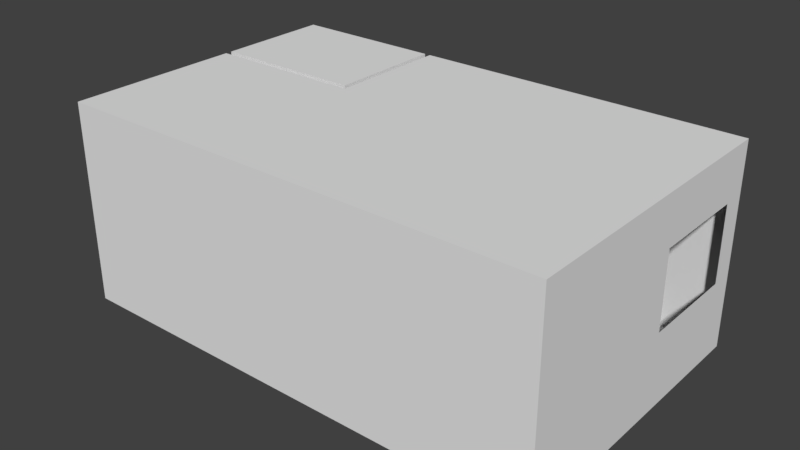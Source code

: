 # Source: Motel_Unit.blend  (saved by Blender 2.79.0; exported with 4.5.12 LTS)
import bpy
from mathutils import Matrix  # noqa: F401  (used for matrix-valued properties, if any)

bpy.ops.wm.read_factory_settings(use_empty=True)
scene = bpy.context.scene
scene.name = 'Scene'

# ---- collections
col_collection_1 = bpy.data.collections.new('Collection 1'); scene.collection.children.link(col_collection_1)

# ---- world
world_world = bpy.data.worlds.new('World'); scene.world = world_world
world_world.color = (0.05088, 0.05088, 0.05088)
world_world.use_sun_shadow = False
world_world.sun_shadow_jitter_overblur = 0.0
world_world.cycles.sampling_method = 'MANUAL'

# ---- meshes
me_plane_005 = bpy.data.meshes.new('Plane.005')
me_plane_005.from_pydata([(-1.108, 1.0, 0.0), (-1.108, 0.837, 0.0), (-1.078, 1.0, 0.0), (-1.078, 0.837, 0.0), (-0.751, 1.0, 0.0), (-0.751, 0.837, 0.0), (-1.108, 0.2141, 0.0), (-1.078, 0.2141, 0.0), (-0.751, 0.2141, 0.0), (-0.4522, 1.0, 0.0), (-0.4522, 0.837, 0.0), (-0.4522, 0.2141, 0.0)], [], [(1, 3, 2, 0), (6, 7, 3, 1), (3, 5, 4, 2), (7, 8, 5, 3), (5, 10, 9, 4), (8, 11, 10, 5)])
me_plane_005.use_remesh_preserve_volume = False
me_plane_005.use_remesh_preserve_attributes = False
me_plane_005.use_mirror_vertex_groups = False
me_plane_005.update()
me_plane_004 = bpy.data.meshes.new('Plane.004')
me_plane_004.from_pydata([(-1.108, -1.0, 0.0), (1.0, -1.0, 0.0), (1.0, 1.0, 0.0), (-1.108, -0.9651, 0.0), (1.0, -0.9651, 0.0), (1.0, -0.6321, 0.0), (-1.108, -0.6321, 0.0), (1.0, 0.001548, 0.0), (-1.108, 0.001548, 0.0), (1.0, 0.837, 0.0), (-0.4266, -1.0, 0.0), (-0.4266, 1.0, 0.0), (-0.4266, -0.9651, 0.0), (-0.4266, -0.6321, 0.0), (-0.4266, 0.001548, 0.0), (-0.4266, 0.837, 0.0), (-1.108, 0.17, 0.0), (1.0, 0.17, 0.0), (-0.4266, 0.17, 0.0), (-1.078, -0.9651, 0.0), (-1.078, -0.6321, 0.0), (-1.078, 0.001548, 0.0), (-1.078, -1.0, 0.0), (-1.078, 0.17, 0.0), (-0.8592, -1.0, 0.0), (-0.8592, -0.9651, 0.0), (-0.8592, -0.6321, 0.0), (-0.8592, 0.001548, 0.0), (-0.8592, 0.17, 0.0), (1.0, 0.2141, 0.0), (-0.4266, 0.2141, 0.0), (-0.4522, -1.0, 0.0), (-0.4522, -0.9651, 0.0), (-0.4522, -0.6321, 0.0), (-0.4522, 0.001548, 0.0), (-0.4522, 0.17, 0.0)], [], [(15, 9, 2, 11), (10, 1, 4, 12), (12, 4, 5, 13), (13, 5, 7, 14), (30, 29, 9, 15), (33, 13, 14, 34), (32, 12, 13, 33), (31, 10, 12, 32), (34, 14, 18, 35), (14, 7, 17, 18), (8, 21, 23, 16), (0, 22, 19, 3), (3, 19, 20, 6), (6, 20, 21, 8), (21, 27, 28, 23), (22, 24, 25, 19), (19, 25, 26, 20), (20, 26, 27, 21), (18, 17, 29, 30), (27, 34, 35, 28), (24, 31, 32, 25), (25, 32, 33, 26), (26, 33, 34, 27)])
me_plane_004.use_remesh_preserve_volume = False
me_plane_004.use_remesh_preserve_attributes = False
me_plane_004.use_mirror_vertex_groups = False
me_plane_004.update()
me_plane_003 = bpy.data.meshes.new('Plane.003')
me_plane_003.from_pydata([(-1.108, -1.0, 0.0), (1.0, -1.0, 0.0), (1.0, 1.0, 0.0), (-1.108, -0.9651, 0.0), (1.0, -0.9651, 0.0), (1.0, -0.6321, 0.0), (-1.108, -0.6321, 0.0), (1.0, 0.001548, 0.0), (-1.108, 0.001548, 0.0), (1.0, 0.837, 0.0), (-0.4266, -1.0, 0.0), (-0.4266, 1.0, 0.0), (-0.4266, 0.837, 0.0), (-1.108, 0.17, 0.0), (1.0, 0.17, 0.0), (-0.4266, 0.17, 0.0), (-1.078, -1.0, 0.0), (-1.078, 0.17, 0.0), (-0.8592, -1.0, 0.0), (-0.7512, 0.17, 0.0), (1.0, 0.2141, 0.0), (-0.4266, 0.2141, 0.0), (-0.4522, -1.0, 0.0), (-0.4522, 0.17, 0.0), (-1.108, -0.9651, 8.0), (-1.108, -1.0, 8.0), (-0.4266, -1.0, 8.0), (1.0, -1.0, 8.0), (1.0, 0.837, 8.0), (1.0, 1.0, 8.0), (-1.108, -0.6321, 8.0), (1.0, -0.9651, 8.0), (1.0, -0.6321, 8.0), (-1.108, 0.001548, 8.0), (1.0, 0.001548, 8.0), (-1.108, 0.17, 8.0), (1.0, 0.2141, 8.0), (-0.4522, -1.0, 8.0), (-0.4266, 1.0, 8.0), (-0.4266, 0.837, 8.0), (-0.4266, 0.2141, 8.0), (1.0, 0.17, 8.0), (-0.4266, 0.17, 8.0), (-1.078, 0.17, 8.0), (-1.078, -1.0, 8.0), (-0.7513, 0.17, 8.0), (-0.8592, -1.0, 8.0), (-0.4522, 0.17, 8.0), (-1.108, -0.6321, 6.428), (-1.108, 0.001548, 6.428), (-0.4266, 0.2141, 6.428), (-0.4266, 0.837, 6.428), (1.0, 0.001548, 6.428), (1.0, -0.6321, 6.428), (-1.078, -1.0, 6.428), (-1.108, -1.0, 6.428), (-0.7513, 0.17, 6.428), (-0.4522, 0.17, 6.428), (-1.108, 0.17, 6.428), (-1.078, 0.17, 6.428), (-0.4266, 1.0, 6.428), (1.0, 0.837, 6.428), (1.0, 0.2141, 6.428), (-0.4522, -1.0, 6.428), (-0.8592, -1.0, 6.428), (-1.108, -0.9651, 6.428), (1.0, -1.0, 6.428), (-0.4266, -1.0, 6.428), (1.0, 0.17, 6.428), (1.0, 1.0, 6.428), (1.0, -0.9651, 6.428), (-0.4266, 0.17, 6.428), (-1.108, 0.001548, 2.996), (-0.4266, 0.837, 2.996), (1.0, -0.6321, 2.996), (-1.108, -1.0, 2.996), (-0.4522, 0.17, 2.996), (-1.108, 0.17, 2.996), (-0.4266, 1.0, 2.996), (1.0, 0.2141, 2.996), (-0.8592, -1.0, 2.996), (-1.108, -0.9651, 2.996), (-0.4266, -1.0, 2.996), (-1.108, -0.6321, 2.996), (-0.4266, 0.2141, 2.996), (1.0, 0.001548, 2.996), (-1.078, -1.0, 2.996), (-0.7512, 0.17, 2.996), (-1.078, 0.17, 2.996), (1.0, 0.837, 2.996), (-0.4522, -1.0, 2.996), (1.0, -1.0, 2.996), (1.0, 0.17, 2.996), (1.0, 1.0, 2.996), (1.0, -0.9651, 2.996), (-0.4266, 0.17, 2.996), (-1.108, -0.6321, 6.003), (-0.4266, 0.2141, 6.003), (1.0, 0.001548, 6.003), (-1.078, -1.0, 6.003), (-0.7512, 0.17, 6.003), (-1.078, 0.17, 6.003), (1.0, 0.837, 6.003), (-0.4522, -1.0, 6.003), (1.0, -1.0, 6.003), (1.0, 0.17, 6.003), (1.0, 1.0, 6.003), (1.0, -0.9651, 6.003), (-0.4266, 0.17, 6.003), (-1.108, 0.001548, 6.003), (-0.4266, 0.837, 6.003), (1.0, -0.6321, 6.003), (-1.108, -1.0, 6.003), (-0.4522, 0.17, 6.003), (-1.108, 0.17, 6.003), (-0.4266, 1.0, 6.003), (1.0, 0.2141, 6.003), (-0.8592, -1.0, 6.003), (-1.108, -0.9651, 6.003), (-0.4266, -1.0, 6.003)], [], [(49, 33, 30, 48), (51, 39, 40, 50), (53, 32, 34, 52), (55, 25, 44, 54), (57, 47, 45, 56), (58, 35, 33, 49), (56, 45, 43, 59), (60, 38, 39, 51), (62, 36, 28, 61), (64, 46, 37, 63), (65, 24, 25, 55), (67, 26, 27, 66), (52, 34, 41, 68), (61, 28, 29, 69), (63, 37, 26, 67), (59, 43, 35, 58), (69, 29, 38, 60), (48, 30, 24, 65), (68, 41, 36, 62), (54, 44, 46, 64), (66, 27, 31, 70), (50, 40, 42, 71), (71, 42, 47, 57), (70, 31, 32, 53), (107, 70, 53, 111), (108, 71, 57, 113), (97, 50, 71, 108), (104, 66, 70, 107), (99, 54, 64, 117), (105, 68, 62, 116), (96, 48, 65, 118), (106, 69, 60, 115), (101, 59, 58, 114), (103, 63, 67, 119), (102, 61, 69, 106), (98, 52, 68, 105), (119, 67, 66, 104), (118, 65, 55, 112), (117, 64, 63, 103), (116, 62, 61, 102), (115, 60, 51, 110), (114, 58, 49, 109), (113, 57, 56, 100), (112, 55, 54, 99), (111, 53, 52, 98), (110, 51, 50, 97), (109, 49, 48, 96), (8, 72, 83, 6), (12, 73, 84, 21), (5, 74, 85, 7), (0, 75, 86, 16), (23, 76, 87, 19), (13, 77, 72, 8), (11, 78, 73, 12), (20, 79, 89, 9), (18, 80, 90, 22), (3, 81, 75, 0), (10, 82, 91, 1), (7, 85, 92, 14), (9, 89, 93, 2), (22, 90, 82, 10), (17, 88, 77, 13), (2, 93, 78, 11), (6, 83, 81, 3), (14, 92, 79, 20), (16, 86, 80, 18), (1, 91, 94, 4), (21, 84, 95, 15), (15, 95, 76, 23), (4, 94, 74, 5), (72, 109, 96, 83), (73, 110, 97, 84), (74, 111, 98, 85), (75, 112, 99, 86), (76, 113, 100, 87), (77, 114, 109, 72), (78, 115, 110, 73), (80, 117, 103, 90), (81, 118, 112, 75), (82, 119, 104, 91), (85, 98, 105, 92), (89, 102, 106, 93), (90, 103, 119, 82), (88, 101, 114, 77), (93, 106, 115, 78), (83, 96, 118, 81), (86, 99, 117, 80), (91, 104, 107, 94), (84, 97, 108, 95), (95, 108, 113, 76), (94, 107, 111, 74)])
me_plane_003.use_remesh_preserve_volume = False
me_plane_003.use_remesh_preserve_attributes = False
me_plane_003.use_mirror_vertex_groups = False
me_plane_003.update()
me_plane_002 = bpy.data.meshes.new('Plane.002')
me_plane_002.from_pydata([(-1.078, 1.0, 8.0), (-1.108, 1.0, 8.0), (-1.108, 0.837, 8.0), (-1.078, 0.837, 8.0), (-0.751, 1.0, 8.0), (-0.751, 0.837, 8.0), (-1.078, 0.2141, 8.0), (-0.4522, 1.0, 8.0), (-0.4522, 0.837, 8.0), (-0.751, 0.2141, 8.0), (-1.108, 0.2141, 8.0), (-0.4522, 0.2141, 8.0)], [], [(2, 1, 0, 3), (10, 2, 3, 6), (3, 0, 4, 5), (6, 3, 5, 9), (5, 4, 7, 8), (9, 5, 8, 11)])
me_plane_002.use_remesh_preserve_volume = False
me_plane_002.use_remesh_preserve_attributes = False
me_plane_002.use_mirror_vertex_groups = False
me_plane_002.update()
me_plane_001 = bpy.data.meshes.new('Plane.001')
me_plane_001.from_pydata([(-1.108, -0.9651, 8.0), (-1.108, -1.0, 8.0), (-0.4266, -1.0, 8.0), (1.0, -1.0, 8.0), (1.0, 0.837, 8.0), (1.0, 1.0, 8.0), (-1.108, -0.6321, 8.0), (1.0, -0.9651, 8.0), (-1.078, -0.9651, 8.0), (1.0, -0.6321, 8.0), (-1.108, 0.1696, 8.0), (-1.078, -0.6321, 8.0), (1.0, 0.1696, 8.0), (-1.108, 0.17, 8.0), (-1.078, 0.1696, 8.0), (1.0, 0.2141, 8.0), (-0.4522, -1.0, 8.0), (-0.4266, 1.0, 8.0), (-0.4266, -0.9651, 8.0), (-0.4266, -0.6321, 8.0), (-0.4266, 0.1696, 8.0), (-0.4266, 0.837, 8.0), (-0.4266, 0.2141, 8.0), (1.0, 0.17, 8.0), (-0.4266, 0.17, 8.0), (-1.078, 0.17, 8.0), (-0.751, -0.9651, 8.0), (-0.751, -0.6321, 8.0), (-0.751, 0.1696, 8.0), (-1.078, -1.0, 8.0), (-0.751, 0.17, 8.0), (-0.751, -1.0, 8.0), (-0.4522, -0.9651, 8.0), (-0.4522, -0.6321, 8.0), (-0.4522, 0.1696, 8.0), (-0.4522, 0.17, 8.0)], [], [(33, 34, 20, 19), (22, 21, 4, 15), (19, 20, 12, 9), (18, 19, 9, 7), (2, 18, 7, 3), (21, 17, 5, 4), (32, 33, 19, 18), (16, 32, 18, 2), (34, 35, 24, 20), (20, 24, 23, 12), (10, 13, 25, 14), (1, 0, 8, 29), (0, 6, 11, 8), (6, 10, 14, 11), (14, 25, 30, 28), (29, 8, 26, 31), (8, 11, 27, 26), (11, 14, 28, 27), (24, 22, 15, 23), (28, 30, 35, 34), (31, 26, 32, 16), (26, 27, 33, 32), (27, 28, 34, 33)])
me_plane_001.use_remesh_preserve_volume = False
me_plane_001.use_remesh_preserve_attributes = False
me_plane_001.use_mirror_vertex_groups = False
me_plane_001.update()
me_plane = bpy.data.meshes.new('Plane')
me_plane.from_pydata([(-1.108, 1.0, 0.0), (-1.108, 0.837, 0.0), (-1.078, 1.0, 0.0), (-0.751, 1.0, 0.0), (-1.108, 0.2141, 0.0), (-1.078, 0.2141, 0.0), (-0.751, 0.2141, 0.0), (-0.4522, 1.0, 0.0), (-0.4522, 0.837, 0.0), (-0.4522, 0.2141, 0.0), (-1.078, 1.0, 8.0), (-1.108, 1.0, 8.0), (-1.108, 0.837, 8.0), (-0.751, 1.0, 8.0), (-1.078, 0.2141, 8.0), (-0.4522, 1.0, 8.0), (-0.4522, 0.837, 8.0), (-0.751, 0.2141, 8.0), (-1.108, 0.2141, 8.0), (-0.4522, 0.2141, 8.0), (-0.751, 0.2141, 6.428), (-1.078, 0.2141, 6.428), (-0.4522, 1.0, 6.428), (-0.4522, 0.837, 6.428), (-1.108, 0.2141, 6.428), (-0.4522, 0.2141, 6.428), (-1.108, 0.837, 6.428), (-1.108, 1.0, 6.428), (-1.078, 1.0, 6.428), (-0.751, 1.0, 6.428)], [], [(23, 16, 15, 22), (24, 18, 14, 21), (20, 17, 19, 25), (25, 19, 16, 23), (27, 11, 12, 26), (28, 10, 11, 27), (29, 13, 10, 28), (22, 15, 13, 29), (26, 12, 18, 24), (1, 26, 24, 4), (7, 22, 29, 3), (3, 29, 28, 2), (2, 28, 27, 0), (0, 27, 26, 1), (9, 25, 23, 8), (6, 20, 25, 9), (4, 24, 21, 5), (8, 23, 22, 7), (20, 21, 14, 17)])
me_plane.use_remesh_preserve_volume = False
me_plane.use_remesh_preserve_attributes = False
me_plane.use_mirror_vertex_groups = False
me_plane.update()

# ---- objects
ob_bath_floor = bpy.data.objects.new('Bath_Floor', me_plane_005)
ob_room_floor = bpy.data.objects.new('Room_Floor', me_plane_004)
ob_room_wall = bpy.data.objects.new('Room_Wall', me_plane_003)
ob_bath_ceil = bpy.data.objects.new('Bath_Ceil', me_plane_002)
ob_room_ceil = bpy.data.objects.new('Room_Ceil', me_plane_001)
ob_bath_wall = bpy.data.objects.new('Bath_Wall', me_plane)

# ---- transforms, parenting, visibility, modifiers, constraints
ob_bath_floor.location = (0.0, 0.0, 0.0)
ob_bath_floor.scale = (9.24, 5.95, 1.0)
ob_bath_floor.lineart.crease_threshold = 0.0
ob_room_floor.location = (0.0, 0.0, 0.0)
ob_room_floor.scale = (9.24, 5.95, 1.0)
ob_room_floor.lineart.crease_threshold = 0.0
ob_room_wall.location = (0.0, 0.0, 0.0)
ob_room_wall.scale = (9.24, 5.95, 1.0)
ob_room_wall.lineart.crease_threshold = 0.0
ob_bath_ceil.location = (0.0, 0.0, 0.0)
ob_bath_ceil.scale = (9.24, 5.95, 1.0)
ob_bath_ceil.lineart.crease_threshold = 0.0
ob_room_ceil.location = (0.0, 0.0, 0.0)
ob_room_ceil.scale = (9.24, 5.95, 1.0)
ob_room_ceil.lineart.crease_threshold = 0.0
ob_bath_wall.location = (0.0, 0.0, 0.0)
ob_bath_wall.scale = (9.24, 5.95, 1.0)
ob_bath_wall.lineart.crease_threshold = 0.0

# ---- collection membership
col_collection_1.objects.link(ob_bath_floor)
col_collection_1.objects.link(ob_room_floor)
col_collection_1.objects.link(ob_room_wall)
col_collection_1.objects.link(ob_bath_ceil)
col_collection_1.objects.link(ob_room_ceil)
col_collection_1.objects.link(ob_bath_wall)

# ---- scene / render settings (as saved in the file)
scene.frame_start = 1; scene.frame_end = 250; scene.frame_set(1)
scene.render.engine = 'BLENDER_EEVEE_NEXT'
scene.render.resolution_percentage = 50
scene.render.dither_intensity = 0.0
scene.cycles.use_denoising = False
scene.cycles.samples = 128
scene.cycles.sampling_pattern = 'TABULATED_SOBOL'
scene.cycles.use_adaptive_sampling = False
scene.cycles.use_light_tree = False
scene.cycles.blur_glossy = 0.0
scene.cycles.sample_clamp_indirect = 0.0
scene.view_settings.view_transform = 'Standard'
bpy.context.view_layer.update()

# ---- added for rendering (the .blend has no active camera and no usable light): camera, sun
cam_auto = bpy.data.cameras.new('AutoCamera')
cam_auto.lens = 50.0
cam_auto.sensor_width = 36.0
cam_auto.clip_end = 1000.0
ob_auto_camera = bpy.data.objects.new('AutoCamera', cam_auto)
scene.collection.objects.link(ob_auto_camera)
ob_auto_camera.location = (21.8797, -26.8557, 21.9038)
ob_auto_camera.rotation_euler = (1.09748, -7.21219e-08, 0.694738)
scene.camera = ob_auto_camera
light_auto_sun = bpy.data.lights.new('AutoSun', 'SUN')
light_auto_sun.energy = 3.0
light_auto_sun.angle = 0.0523599
ob_auto_sun = bpy.data.objects.new('AutoSun', light_auto_sun)
scene.collection.objects.link(ob_auto_sun)
ob_auto_sun.rotation_euler = (0.872665, 0.174533, 0.523599)
bpy.context.view_layer.update()
